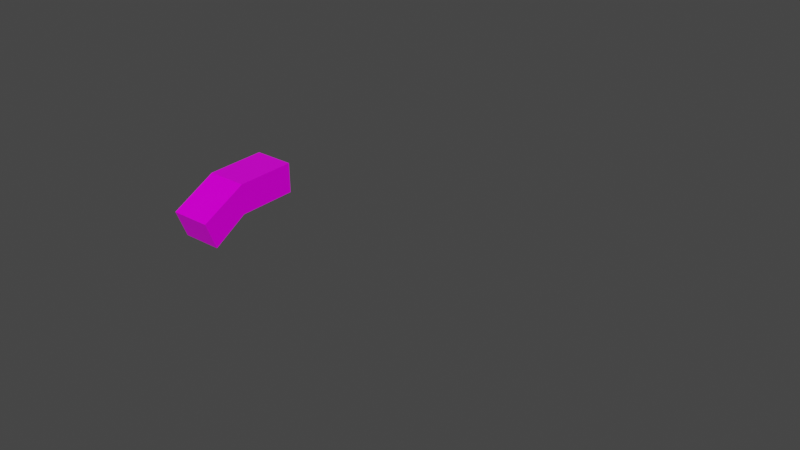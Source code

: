 # Source: s6.blend  (saved by Blender 2.93.21; exported with 4.5.12 LTS)
import bpy
from mathutils import Matrix  # noqa: F401  (used for matrix-valued properties, if any)

bpy.ops.wm.read_factory_settings(use_empty=True)
scene = bpy.context.scene
scene.name = 'Scene'

# ---- collections
col_h38 = bpy.data.collections.new('h38'); scene.collection.children.link(col_h38)
col_b34 = bpy.data.collections.new('b34'); scene.collection.children.link(col_b34)
col_a34 = bpy.data.collections.new('a34'); scene.collection.children.link(col_a34)
col_l26 = bpy.data.collections.new('l26'); scene.collection.children.link(col_l26)
col_r54 = bpy.data.collections.new('r54'); scene.collection.children.link(col_r54)
col_r50 = bpy.data.collections.new('r50'); scene.collection.children.link(col_r50)

# ---- images (referenced by path relative to the original .blend; pixels are not part of the script)
import os
ASSET_DIR = os.environ.get("B2B_ASSET_DIR", "")  # directory of the original .blend (textures are referenced by path, not embedded)
HERE = os.path.dirname(os.path.abspath(__file__))  # packed textures are extracted next to this script under _unpacked/

def load_image(name, relpath, width, height, colorspace="sRGB"):
    """Load a texture the original file referenced (path relative to the .blend, or extracted next to this script)."""
    p = next((c for c in (os.path.join(HERE, relpath), os.path.join(ASSET_DIR, relpath)) if relpath and os.path.exists(c)), "")
    if p:
        img = bpy.data.images.load(p, check_existing=True)
        img.name = name
    else:  # same state as the original file: an image datablock whose file is absent (Cycles renders it pink)
        img = bpy.data.images.new(name, width, height)
        img.source = "FILE"
        img.filepath = "//" + (relpath or name)
    img.colorspace_settings.name = colorspace
    return img
img_s6__png = load_image('s6_.png', 's6_.png', 1024, 1024, 'sRGB')

# ---- materials (node trees are filled in below, after node groups)
mat_maintex = bpy.data.materials.new('maintex')
mat_maintex.use_transparent_shadow = False
mat_maintex_1 = bpy.data.materials.new('maintex')

# ---- material node trees
mat_maintex.use_nodes = True; mat_maintex.node_tree.nodes.clear()
_N = mat_maintex.node_tree.nodes; _L = mat_maintex.node_tree.links
n0 = _N.new('ShaderNodeOutputMaterial'); n0.name = 'Material Output'; n0.location = (300, 300)
n1 = _N.new('ShaderNodeBsdfPrincipled'); n1.name = 'Principled BSDF'; n1.location = (10, 300)
n1.distribution = 'GGX'
n1.subsurface_method = 'BURLEY'
n1.inputs[2].default_value = 0.0
n1.inputs[3].default_value = 1.45
n1.inputs[13].default_value = 0.1
n1.inputs[27].default_value = (0.0, 0.0, 0.0, 1.0)
n1.inputs[28].default_value = 1.0
n2 = _N.new('ShaderNodeTexImage'); n2.name = 'baseColorTexture'; n2.location = (-433, 207)
n2.label = 'baseColorTexture'
n2.image = img_s6__png
n2.interpolation = 'Closest'
n3 = _N.new('ShaderNodeUVMap'); n3.name = 'UV Map'; n3.location = (-631, 176)
n3.uv_map = 'UVMap'
_L.new(n1.outputs[0], n0.inputs[0])
_L.new(n2.outputs[0], n1.inputs[0])
_L.new(n3.outputs[0], n2.inputs[0])
n0.is_active_output = True

# ---- world
world_world = bpy.data.worlds.new('World'); scene.world = world_world
world_world.use_nodes = True; world_world.node_tree.nodes.clear()
_N = world_world.node_tree.nodes; _L = world_world.node_tree.links
n0 = _N.new('ShaderNodeOutputWorld'); n0.name = 'World Output'; n0.location = (300, 300)
n1 = _N.new('ShaderNodeBackground'); n1.name = 'Background'; n1.location = (10, 300)
n1.inputs[0].default_value = (0.05088, 0.05088, 0.05088, 1.0)
_L.new(n1.outputs[0], n0.inputs[0])
n0.is_active_output = True
world_world.color = (0.05088, 0.05088, 0.05088)
world_world.use_sun_shadow = False
world_world.sun_shadow_jitter_overblur = 0.0

# ---- meshes
me_bodymesh = bpy.data.meshes.new('BodyMesh')
me_bodymesh.from_pydata([], [], [])
me_bodymesh.materials.append(None)
me_bodymesh.update()
me_head = bpy.data.meshes.new('Head')
me_head.from_pydata([], [], [])
me_head.materials.append(None)
me_head.update()
me_legmesh = bpy.data.meshes.new('LegMesh')
me_legmesh.from_pydata([], [], [])
me_legmesh.materials.append(None)
me_legmesh.update()
me_armmesh = bpy.data.meshes.new('ArmMesh')
me_armmesh.from_pydata([], [], [])
me_armmesh.materials.append(None)
me_armmesh.update()
me_cube_006 = bpy.data.meshes.new('Cube.006')
me_cube_006.from_pydata([], [], [])
me_cube_006.materials.append(None)
me_cube_006.update()
me_x = bpy.data.meshes.new('立方体')
me_x.from_pydata([(0.2404, 0.005225, -0.04844), (0.2158, -0.02792, 0.04716), (0.2663, 0.1349, 0.009757), (0.2819, 0.3021, 0.1786), (0.2237, 1.614e-05, -0.05526), (0.2503, -0.03484, 0.04716), (0.2386, -0.003833, -0.08997), (0.3164, 0.2952, 0.1786), (0.2209, -0.01352, -0.001322), (0.2629, 0.1177, -0.06646), (0.2822, 0.2925, 0.04433), (0.2364, -0.01441, -0.1441), (0.2511, -0.01956, -0.001322), (0.3124, 0.2865, 0.04433), (0.2611, 0.1088, -0.1552), (0.2851, 0.3067, -0.09623), (0.2538, -0.006024, -0.05526), (0.3152, 0.3007, -0.09623)], [], [(0, 1, 3, 2), (2, 3, 7), (2, 7, 5, 0), (0, 5, 1), (14, 15, 17), (7, 3, 1, 5), (6, 8, 10, 9), (9, 10, 13), (9, 13, 12, 6), (6, 12, 8), (11, 4, 15, 14), (13, 10, 8, 12), (14, 17, 16, 11), (11, 16, 4), (17, 15, 4, 16)])
_uv = me_x.uv_layers.new(name='UVMap')
_uv.uv.foreach_set('vector', [0.5366, 0.1526, 0.5365, 0.1578, 0.5549, 0.1582, 0.544, 0.1531, 0.544, 0.1531, 0.5549, 0.1582, 0.5549, 0.1582, 0.544, 0.1531, 0.5549, 0.1582, 0.5365, 0.1578, 0.5366, 0.1526, 0.5366, 0.1526, 0.5365, 0.1578, 0.5365, 0.1578, 0.544, 0.1531, 0.5549, 0.1582, 0.5549, 0.1582, 0.5549, 0.1582, 0.5549, 0.1582, 0.5365, 0.1578, 0.5365, 0.1578, 0.5366, 0.1526, 0.5365, 0.1578, 0.5549, 0.1582, 0.544, 0.1531, 0.544, 0.1531, 0.5549, 0.1582, 0.5549, 0.1582, 0.544, 0.1531, 0.5549, 0.1582, 0.5365, 0.1578, 0.5366, 0.1526, 0.5366, 0.1526, 0.5365, 0.1578, 0.5365, 0.1578, 0.5366, 0.1526, 0.5365, 0.1578, 0.5549, 0.1582, 0.544, 0.1531, 0.5549, 0.1582, 0.5549, 0.1582, 0.5365, 0.1578, 0.5365, 0.1578, 0.544, 0.1531, 0.5549, 0.1582, 0.5365, 0.1578, 0.5366, 0.1526, 0.5366, 0.1526, 0.5365, 0.1578, 0.5365, 0.1578, 0.5549, 0.1582, 0.5549, 0.1582, 0.5365, 0.1578, 0.5365, 0.1578])
me_x.materials.append(mat_maintex_1)
me_x.use_remesh_fix_poles = True
me_x.use_remesh_preserve_attributes = False
me_x.update()
me_cube = bpy.data.meshes.new('Cube')
me_cube.from_pydata([(0.01465, -0.04179, -0.2011), (0.01832, -0.1316, -0.1235), (-3.753e-17, -0.03744, -0.1068), (-4.105e-17, -0.01103, 0.06982), (0.138, -0.04179, -0.2223), (0.2003, -0.1316, -0.139), (0.1783, 0.03123, -0.108), (0.1857, 0.03123, 0.04418), (0.09493, -0.1251, -0.1793), (0.07091, -0.1467, -0.1521), (0.07091, -0.1075, -0.1577), (0.09974, -0.1219, -0.1064), (0.1596, -0.1251, -0.1805), (0.1812, -0.1467, -0.1425), (0.1812, -0.1075, -0.1481), (0.1584, -0.1219, -0.104)], [], [(0, 1, 3, 2), (2, 3, 7, 6), (6, 7, 5, 4), (4, 5, 1, 0), (2, 6, 4, 0), (7, 3, 1, 5), (8, 9, 11, 10), (10, 11, 15, 14), (14, 15, 13, 12), (12, 13, 9, 8), (10, 14, 12, 8), (15, 11, 9, 13)])
me_cube.polygons.foreach_set('use_smooth', [True] * 12)
_uv = me_cube.uv_layers.new(name='UVMap')
_uv.uv.foreach_set('vector', [0.6399, 0.01219, 0.6404, 0.02394, 0.6376, 0.0532, 0.6376, 0.02647, 0.6376, 0.02647, 0.6376, 0.0532, 0.6657, 0.04932, 0.6646, 0.02629, 0.6646, 0.02629, 0.6657, 0.04932, 0.668, 0.0216, 0.6585, 0.008983, 0.6585, 0.008983, 0.668, 0.0216, 0.6404, 0.02394, 0.6399, 0.01219, 0.6376, 0.02647, 0.6646, 0.02629, 0.6585, 0.008983, 0.6399, 0.01219, 0.6657, 0.04932, 0.6376, 0.0532, 0.6404, 0.02394, 0.668, 0.0216, 0.5858, 0.08315, 0.5858, 0.09885, 0.5858, 0.09885, 0.5858, 0.08315, 0.5858, 0.08315, 0.5858, 0.09885, 0.6084, 0.09885, 0.6084, 0.08315, 0.6084, 0.08315, 0.6084, 0.09885, 0.6084, 0.09885, 0.6084, 0.08315, 0.6084, 0.08315, 0.6084, 0.09885, 0.5858, 0.09885, 0.5858, 0.08315, 0.5858, 0.08315, 0.6084, 0.08315, 0.6084, 0.08315, 0.5858, 0.08315, 0.6084, 0.09885, 0.5858, 0.09885, 0.5858, 0.09885, 0.6084, 0.09885])
me_cube.materials.append(mat_maintex)
me_cube.use_remesh_fix_poles = True
me_cube.use_remesh_preserve_attributes = False
me_cube.update()
me_cube_001 = bpy.data.meshes.new('Cube.001')
me_cube_001.from_pydata([(0.004213, -0.01101, -0.01087), (0.004213, -0.01101, 0.01435), (0.01086, 0.0228, -0.01699), (0.01086, 0.0228, 0.01558), (0.1702, -0.01955, -0.02843), (0.1551, -0.01955, 0.0111), (0.1917, 0.03383, -0.03519), (0.1722, 0.03383, 0.01584), (-7.56e-09, -0.02803, 0.0003378), (-7.56e-09, -0.02803, 0.03619), (-7.56e-09, 0.006608, -0.02468), (-7.56e-09, 0.006608, 0.0442), (0.01342, -0.02803, 0.01578), (0.01342, -0.02803, 0.0341), (0.02743, 0.006608, -0.00133), (0.02743, 0.006608, 0.0442)], [], [(0, 1, 3, 2), (2, 3, 7, 6), (6, 7, 5, 4), (4, 5, 1, 0), (2, 6, 4, 0), (7, 3, 1, 5), (8, 9, 11, 10), (10, 11, 15, 14), (14, 15, 13, 12), (12, 13, 9, 8), (10, 14, 12, 8), (15, 11, 9, 13)])
_uv = me_cube_001.uv_layers.new(name='UVMap')
_uv.uv.foreach_set('vector', [0.4175, 0.2026, 0.4175, 0.2138, 0.4205, 0.2143, 0.4205, 0.1999, 0.4205, 0.1999, 0.4205, 0.2143, 0.4917, 0.2144, 0.5004, 0.1919, 0.5004, 0.1919, 0.4917, 0.2144, 0.4842, 0.2124, 0.4909, 0.1949, 0.4909, 0.1949, 0.4842, 0.2124, 0.4175, 0.2138, 0.4175, 0.2026, 0.4205, 0.1999, 0.5004, 0.1919, 0.4909, 0.1949, 0.4175, 0.2026, 0.4917, 0.2144, 0.4205, 0.2143, 0.4175, 0.2138, 0.4842, 0.2124, 0.5972, 0.08949, 0.5972, 0.107, 0.5972, 0.1109, 0.5972, 0.07729, 0.5972, 0.07729, 0.5972, 0.1109, 0.6106, 0.1109, 0.6106, 0.08868, 0.6106, 0.08868, 0.6106, 0.1109, 0.6076, 0.107, 0.6076, 0.09112, 0.5983, 0.02756, 0.5983, 0.04342, 0.5879, 0.04342, 0.5879, 0.02593, 0.5972, 0.07729, 0.6106, 0.08868, 0.6076, 0.09112, 0.5972, 0.08949, 0.6106, 0.1109, 0.5972, 0.1109, 0.5972, 0.107, 0.6076, 0.107])
me_cube_001.materials.append(mat_maintex)
me_cube_001.use_remesh_fix_poles = True
me_cube_001.use_remesh_preserve_attributes = False
me_cube_001.update()
me_cube_002 = bpy.data.meshes.new('Cube.002')
me_cube_002.from_pydata([(0.1823, -0.1058, 0.03782), (0.1795, -0.1058, 0.06059), (0.2005, 0.07226, 0.04002), (0.1977, 0.07226, 0.0628), (0.6336, -0.173, 0.02684), (0.6309, -0.173, 0.04961), (0.6518, 0.1242, 0.02904), (0.6491, 0.1242, 0.05182), (0.1581, 0.01526, 0.03488), (0.1553, 0.01526, 0.05766), (0.4063, 0.05443, 0.05038), (0.4001, 0.05443, 0.1019), (0.1581, -0.04681, 0.03488), (0.4001, -0.08598, 0.1019), (0.1553, -0.04681, 0.05766), (0.4063, -0.08598, 0.05038), (0.03078, 0.01526, 0.01946), (0.02802, 0.01526, 0.04223), (0.03078, -0.04681, 0.01946), (0.02802, -0.04681, 0.04223), (0.3089, -0.097, -0.1895), (0.3089, -0.097, -0.006094), (0.3089, 0.08643, -0.1895), (0.3089, 0.08643, -0.006094), (0.3581, -0.097, -0.1895), (0.3581, -0.097, -0.006094), (0.3581, 0.08643, -0.1895), (0.3581, 0.08643, -0.006094)], [], [(8, 9, 3, 2), (2, 3, 7, 6), (15, 13, 5, 4), (4, 5, 1, 0), (12, 15, 4, 0), (13, 14, 1, 5), (7, 3, 9, 11), (2, 6, 10, 8), (6, 7, 11, 10), (14, 9, 17, 19), (0, 1, 14, 12), (11, 9, 14, 13), (8, 10, 15, 12), (10, 11, 13, 15), (18, 19, 17, 16), (12, 14, 19, 18), (8, 12, 18, 16), (9, 8, 16, 17), (20, 21, 23, 22), (22, 23, 27, 26), (26, 27, 25, 24), (24, 25, 21, 20), (22, 26, 24, 20), (27, 23, 21, 25)])
_uv = me_cube_002.uv_layers.new(name='UVMap')
_uv.uv.foreach_set('vector', [0.39, 0.109, 0.39, 0.109, 0.3996, 0.1218, 0.3996, 0.1218, 0.3996, 0.1218, 0.3996, 0.1218, 0.4995, 0.1334, 0.4995, 0.1334, 0.4456, 0.08635, 0.4456, 0.08635, 0.4954, 0.06688, 0.4954, 0.06688, 0.4954, 0.06688, 0.4954, 0.06688, 0.3955, 0.08191, 0.3955, 0.08191, 0.39, 0.09511, 0.4456, 0.08635, 0.4954, 0.06688, 0.3955, 0.08191, 0.4456, 0.08635, 0.39, 0.09511, 0.3955, 0.08191, 0.4954, 0.06688, 0.4995, 0.1334, 0.3996, 0.1218, 0.39, 0.109, 0.4456, 0.1178, 0.3996, 0.1218, 0.4995, 0.1334, 0.4456, 0.1178, 0.39, 0.109, 0.4995, 0.1334, 0.4995, 0.1334, 0.4456, 0.1178, 0.4456, 0.1178, 0.39, 0.09511, 0.39, 0.109, 0.3613, 0.109, 0.3613, 0.09511, 0.3955, 0.08191, 0.3955, 0.08191, 0.39, 0.09511, 0.39, 0.09511, 0.4307, 0.2099, 0.4111, 0.2068, 0.4111, 0.2019, 0.4307, 0.1988, 0.39, 0.109, 0.4456, 0.1178, 0.4456, 0.08635, 0.39, 0.09511, 0.4456, 0.1178, 0.4456, 0.1178, 0.4456, 0.08635, 0.4456, 0.08635, 0.3613, 0.09511, 0.3613, 0.09511, 0.3613, 0.109, 0.3613, 0.109, 0.39, 0.09511, 0.39, 0.09511, 0.3613, 0.09511, 0.3613, 0.09511, 0.39, 0.109, 0.39, 0.09511, 0.3613, 0.09511, 0.3613, 0.109, 0.39, 0.109, 0.39, 0.109, 0.3613, 0.109, 0.3613, 0.109, 0.5726, 0.1101, 0.6102, 0.1101, 0.6102, 0.1101, 0.5726, 0.1101, 0.5726, 0.1101, 0.6102, 0.1101, 0.6102, 0.1, 0.5726, 0.1, 0.5726, 0.1, 0.6102, 0.1, 0.6102, 0.1, 0.5726, 0.1, 0.5726, 0.1, 0.6102, 0.1, 0.6102, 0.1101, 0.5726, 0.1101, 0.5726, 0.1101, 0.5726, 0.1, 0.5726, 0.1, 0.5726, 0.1101, 0.6102, 0.1, 0.6102, 0.1101, 0.6102, 0.1101, 0.6102, 0.1])
me_cube_002.materials.append(mat_maintex)
me_cube_002.use_remesh_fix_poles = True
me_cube_002.use_remesh_preserve_attributes = False
me_cube_002.update()
me_cube_003 = bpy.data.meshes.new('Cube.003')
me_cube_003.from_pydata([(0.0, -0.1328, -0.7547), (0.0, -0.1597, -0.06759), (0.0, 0.1328, -0.7547), (0.0, 0.1597, -0.06759), (0.3048, -0.156, -0.7547), (0.3048, -0.1877, -0.06759), (0.3048, 0.156, -0.7547), (0.3048, 0.1877, -0.06759), (0.0, 0.2917, -1.266), (0.0, -0.06621, -0.8125), (0.0, 0.4426, -1.164), (0.0, 0.1558, -0.6626), (0.2257, 0.2785, -1.275), (0.2751, -0.08564, -0.8256), (0.2257, 0.4558, -1.155), (0.2751, 0.1753, -0.6495), (1.955e-17, 1.175, -0.9911), (-2.443e-18, 0.5032, -1.245), (-0.01457, 1.051, -1.049), (-2.443e-18, 0.4953, -1.114), (0.05672, 0.8119, -1.082), (0.1696, 0.5087, -1.256), (0.05672, 0.8192, -1.11), (0.1696, 0.4898, -1.103), (-0.01457, 1.044, -1.021), (0.4935, 1.072, -1.073), (0.4935, 1.065, -1.046), (0.5286, 1.228, -1.012), (0.5286, 1.22, -0.9845), (0.3142, -0.1316, -0.3653), (0.349, -0.1697, -0.09816), (0.3266, -0.1872, -0.1022), (0.3366, -0.1141, -0.3612), (0.5919, -0.4753, -0.6181), (0.6143, -0.4579, -0.614), (0.5962, -0.4122, -0.7768), (0.6186, -0.3947, -0.7727), (0.295, -0.05845, -0.1664), (0.295, -0.05845, 0.06917), (0.295, 0.05845, -0.1664), (0.295, 0.05845, 0.06917), (0.3749, -0.0414, -0.132), (0.3749, -0.0414, 0.03483), (0.3749, 0.0414, -0.132), (0.3749, 0.0414, 0.03483)], [], [(0, 1, 3, 2), (2, 3, 7, 6), (6, 7, 5, 4), (4, 5, 1, 0), (2, 6, 4, 0), (7, 3, 1, 5), (8, 9, 11, 10), (10, 11, 15, 14), (14, 15, 13, 12), (12, 13, 9, 8), (10, 14, 12, 8), (15, 11, 9, 13), (16, 17, 19), (16, 19, 23), (16, 23, 21), (16, 21, 17), (18, 24, 28, 27), (23, 19, 17, 21), (22, 20, 24, 18), (27, 28, 26, 25), (25, 26, 20, 22), (18, 25, 22), (24, 26, 28), (29, 32, 36, 35), (31, 30, 32, 29), (35, 36, 34, 33), (33, 34, 30, 31), (29, 33, 31), (32, 34, 36), (37, 38, 40, 39), (39, 40, 44, 43), (43, 44, 42, 41), (41, 42, 38, 37), (39, 43, 41, 37), (44, 40, 38, 42), (24, 20, 26), (18, 27, 25), (29, 35, 33), (32, 30, 34)])
me_cube_003.polygons.foreach_set('use_smooth', [True] * 39)
_uv = me_cube_003.uv_layers.new(name='UVMap')
_uv.uv.foreach_set('vector', [0.3866, 0.09951, 0.3866, 0.1512, 0.3866, 0.1512, 0.3866, 0.09951, 0.3866, 0.09951, 0.3866, 0.1512, 0.4095, 0.1512, 0.4095, 0.09951, 0.599, 0.1522, 0.599, 0.2039, 0.599, 0.2039, 0.599, 0.1522, 0.5441, 0.1146, 0.5589, 0.09691, 0.5667, 0.1035, 0.552, 0.1212, 0.3866, 0.09951, 0.4095, 0.09951, 0.4095, 0.09951, 0.3866, 0.09951, 0.4095, 0.1512, 0.3866, 0.1512, 0.3866, 0.1512, 0.4095, 0.1512, 0.3866, 0.06107, 0.3866, 0.09517, 0.3866, 0.1064, 0.3866, 0.06873, 0.3866, 0.06873, 0.3866, 0.1064, 0.4073, 0.1074, 0.4036, 0.0694, 0.4036, 0.0694, 0.4073, 0.1074, 0.4073, 0.09418, 0.4036, 0.06041, 0.4036, 0.06041, 0.4073, 0.09418, 0.3866, 0.09517, 0.3866, 0.06107, 0.3866, 0.06873, 0.4036, 0.0694, 0.4036, 0.06041, 0.3866, 0.06107, 0.4073, 0.1074, 0.3866, 0.1064, 0.3866, 0.09517, 0.4073, 0.09418, 0.3866, 0.08174, 0.3866, 0.06264, 0.3866, 0.07252, 0.3866, 0.08174, 0.3866, 0.07252, 0.3994, 0.07332, 0.3866, 0.08174, 0.3994, 0.07332, 0.3994, 0.06185, 0.3866, 0.08174, 0.3994, 0.06185, 0.3866, 0.06264, 0.4084, 0.2063, 0.4084, 0.2063, 0.4449, 0.1839, 0.4449, 0.1839, 0.3994, 0.07332, 0.3866, 0.07252, 0.3866, 0.06264, 0.3994, 0.06185, 0.3932, 0.1835, 0.3932, 0.1835, 0.4084, 0.2063, 0.4084, 0.2063, 0.4449, 0.1839, 0.4449, 0.1839, 0.4264, 0.184, 0.4264, 0.184, 0.4264, 0.184, 0.4264, 0.184, 0.3932, 0.1835, 0.3932, 0.1835, 0.4084, 0.2063, 0.4264, 0.184, 0.3932, 0.1835, 0.4084, 0.2063, 0.4264, 0.184, 0.4449, 0.1839, 0.4308, 0.2015, 0.4308, 0.2015, 0.3639, 0.1849, 0.3639, 0.1849, 0.4614, 0.175, 0.4614, 0.175, 0.4308, 0.2015, 0.4308, 0.2015, 0.3639, 0.1849, 0.3639, 0.1849, 0.3817, 0.1825, 0.3817, 0.1825, 0.3817, 0.1825, 0.3817, 0.1825, 0.4614, 0.175, 0.4614, 0.175, 0.4308, 0.2015, 0.3817, 0.1825, 0.4614, 0.175, 0.4308, 0.2015, 0.3817, 0.1825, 0.3639, 0.1849, 0.5972, 0.07668, 0.5972, 0.1076, 0.5972, 0.1076, 0.5972, 0.07668, 0.5972, 0.07668, 0.5972, 0.1076, 0.6077, 0.1031, 0.6077, 0.08118, 0.6077, 0.08118, 0.6077, 0.1031, 0.6077, 0.1031, 0.6077, 0.08118, 0.6077, 0.08118, 0.6077, 0.1031, 0.5972, 0.1076, 0.5972, 0.07668, 0.5972, 0.07668, 0.6077, 0.08118, 0.6077, 0.08118, 0.5972, 0.07668, 0.6077, 0.1031, 0.5972, 0.1076, 0.5972, 0.1076, 0.6077, 0.1031, 0.4084, 0.2063, 0.3932, 0.1835, 0.4264, 0.184, 0.4084, 0.2063, 0.4449, 0.1839, 0.4264, 0.184, 0.4308, 0.2015, 0.3639, 0.1849, 0.3817, 0.1825, 0.4308, 0.2015, 0.4614, 0.175, 0.3817, 0.1825])
me_cube_003.materials.append(mat_maintex)
me_cube_003.use_remesh_fix_poles = True
me_cube_003.use_remesh_preserve_attributes = False
me_cube_003.update()
me_cube_004 = bpy.data.meshes.new('Cube.004')
me_cube_004.from_pydata([(0.0, -0.2864, 0.2356), (0.0, -0.2864, 0.7754), (0.0, -0.01514, 0.2356), (0.0, -0.01514, 0.7754), (0.1805, -0.2864, 0.2356), (0.1805, -0.2864, 0.7754), (0.1805, -0.01514, 0.2356), (0.1805, -0.01514, 0.7754), (1.14e-17, -0.0847, -0.1793), (1.14e-17, 0.1681, -0.08094), (0.1805, -0.0847, -0.1793), (0.1805, 0.1681, -0.08094)], [], [(0, 1, 3, 2), (2, 3, 7, 6), (6, 7, 5, 4), (4, 5, 1, 0), (0, 2, 9, 8), (7, 3, 1, 5), (9, 11, 10, 8), (6, 4, 10, 11), (4, 0, 8, 10), (2, 6, 11, 9)])
_uv = me_cube_004.uv_layers.new(name='UVMap')
_uv.uv.foreach_set('vector', [0.4053, 0.08166, 0.4053, 0.1327, 0.4309, 0.1327, 0.4309, 0.08166, 0.4309, 0.08166, 0.4309, 0.1327, 0.4309, 0.1327, 0.4309, 0.08166, 0.4309, 0.08166, 0.4309, 0.1327, 0.4053, 0.1327, 0.4053, 0.08166, 0.4053, 0.08166, 0.4053, 0.1327, 0.4053, 0.1327, 0.4053, 0.08166, 0.4053, 0.08166, 0.4309, 0.08166, 0.4483, 0.05176, 0.4244, 0.04246, 0.4309, 0.1327, 0.4309, 0.1327, 0.4053, 0.1327, 0.4053, 0.1327, 0.4483, 0.05176, 0.4483, 0.05176, 0.4244, 0.04246, 0.4244, 0.04246, 0.4309, 0.08166, 0.4053, 0.08166, 0.4244, 0.04246, 0.4483, 0.05176, 0.4053, 0.08166, 0.4053, 0.08166, 0.4244, 0.04246, 0.4244, 0.04246, 0.4309, 0.08166, 0.4309, 0.08166, 0.4483, 0.05176, 0.4483, 0.05176])
me_cube_004.materials.append(mat_maintex)
me_cube_004.use_remesh_fix_poles = True
me_cube_004.use_remesh_preserve_attributes = False
me_cube_004.update()
me_cube_005 = bpy.data.meshes.new('Cube.005')
me_cube_005.from_pydata([(0.0, -0.2864, 0.2356), (0.0, -0.2864, 0.7754), (0.0, -0.01514, 0.2356), (0.0, -0.01514, 0.7754), (0.1805, -0.2864, 0.2356), (0.1805, -0.2864, 0.7754), (0.1805, -0.01514, 0.2356), (0.1805, -0.01514, 0.7754), (1.14e-17, -0.0847, -0.1793), (1.14e-17, 0.1681, -0.08094), (0.1805, -0.0847, -0.1793), (0.1805, 0.1681, -0.08094), (0.2284, 0.006343, -0.1854), (0.2068, -0.08501, 0.2221), (0.2103, -0.1259, 0.2063), (0.225, 0.04724, -0.1695), (0.7901, 0.1134, -0.3678), (0.7867, 0.1543, -0.352), (0.7811, 0.2342, -0.601), (0.7777, 0.2752, -0.5852)], [], [(0, 1, 3, 2), (2, 3, 7, 6), (6, 7, 5, 4), (4, 5, 1, 0), (0, 2, 9, 8), (7, 3, 1, 5), (9, 11, 10, 8), (6, 4, 10, 11), (4, 0, 8, 10), (2, 6, 11, 9), (12, 15, 19, 18), (14, 13, 15, 12), (18, 19, 17, 16), (16, 17, 13, 14), (12, 16, 14), (15, 17, 19), (12, 18, 16), (15, 13, 17)])
me_cube_005.polygons.foreach_set('use_smooth', [0, 0, 0, 0, 0, 0, 0, 0, 0, 0, 1, 1, 1, 1, 1, 1, 1, 1])
_uv = me_cube_005.uv_layers.new(name='UVMap')
_uv.uv.foreach_set('vector', [0.4053, 0.08166, 0.4053, 0.1327, 0.4309, 0.1327, 0.4309, 0.08166, 0.4309, 0.08166, 0.4309, 0.1327, 0.4309, 0.1327, 0.4309, 0.08166, 0.4309, 0.08166, 0.4309, 0.1327, 0.4053, 0.1327, 0.4053, 0.08166, 0.4053, 0.08166, 0.4053, 0.1327, 0.4053, 0.1327, 0.4053, 0.08166, 0.4053, 0.08166, 0.4309, 0.08166, 0.4483, 0.05176, 0.4244, 0.04246, 0.4309, 0.1327, 0.4309, 0.1327, 0.4053, 0.1327, 0.4053, 0.1327, 0.4483, 0.05176, 0.4483, 0.05176, 0.4244, 0.04246, 0.4244, 0.04246, 0.4309, 0.08166, 0.4053, 0.08166, 0.4244, 0.04246, 0.4483, 0.05176, 0.4053, 0.08166, 0.4053, 0.08166, 0.4244, 0.04246, 0.4244, 0.04246, 0.4309, 0.08166, 0.4309, 0.08166, 0.4483, 0.05176, 0.4483, 0.05176, 0.4308, 0.2015, 0.4308, 0.2015, 0.3639, 0.1849, 0.3639, 0.1849, 0.4614, 0.175, 0.4614, 0.175, 0.4308, 0.2015, 0.4308, 0.2015, 0.3639, 0.1849, 0.3639, 0.1849, 0.3817, 0.1825, 0.3817, 0.1825, 0.3817, 0.1825, 0.3817, 0.1825, 0.4614, 0.175, 0.4614, 0.175, 0.4308, 0.2015, 0.3817, 0.1825, 0.4614, 0.175, 0.4308, 0.2015, 0.3817, 0.1825, 0.3639, 0.1849, 0.4308, 0.2015, 0.3639, 0.1849, 0.3817, 0.1825, 0.4308, 0.2015, 0.4614, 0.175, 0.3817, 0.1825])
me_cube_005.materials.append(mat_maintex)
me_cube_005.use_remesh_fix_poles = True
me_cube_005.use_remesh_preserve_attributes = False
me_cube_005.update()
arm_armature = bpy.data.armatures.new('Armature')  # bones are not reproduced

# ---- objects
ob_body = bpy.data.objects.new('Body', me_bodymesh)
ob_head = bpy.data.objects.new('Head', me_head)
ob_leg_l = bpy.data.objects.new('Leg.L', me_legmesh)
ob_arm_l = bpy.data.objects.new('Arm.L', me_armmesh)
ob_armature = bpy.data.objects.new('Armature', arm_armature)
ob_mount = bpy.data.objects.new('mount', me_cube_006)
ob_headset_era = bpy.data.objects.new('Headset|era', me_x)
ob_cube = bpy.data.objects.new('Cube', me_cube)
ob_cube_001 = bpy.data.objects.new('Cube.001', me_cube_001)
ob_cube_002 = bpy.data.objects.new('Cube.002', me_cube_002)
ob_cube_003 = bpy.data.objects.new('Cube.003', me_cube_003)
ob_cube_004 = bpy.data.objects.new('Cube.004', me_cube_004)
ob_cube_005 = bpy.data.objects.new('Cube.005', me_cube_005)

# ---- transforms, parenting, visibility, modifiers, constraints
ob_body.parent = ob_armature
ob_body.location = (0.0, 0.0, 0.0)
ob_body.lock_rotations_4d = False
ob_body.empty_display_type = 'ARROWS'
ob_body.lineart.crease_threshold = 0.0
ob_body.material_slots[0].link = 'OBJECT'; ob_body.material_slots[0].material = mat_maintex
_vg = ob_body.vertex_groups.new(name='Hip')
_vg = ob_body.vertex_groups.new(name='Arm1.L')
_vg = ob_body.vertex_groups.new(name='Body')
_vg = ob_body.vertex_groups.new(name='Leg1.L')
_vg = ob_body.vertex_groups.new(name='Arm1.R')
_vg = ob_body.vertex_groups.new(name='Leg1.R')
_vg = ob_body.vertex_groups.new(name='Head')
_m = ob_body.modifiers.new('Mirror', 'MIRROR')
_m = ob_body.modifiers.new('Armature', 'ARMATURE')
_m.object = ob_armature
ob_head.parent = ob_armature
ob_head.location = (0.0, 2.954e-08, 0.9189)
ob_head.lineart.crease_threshold = 0.0
ob_head.material_slots[0].link = 'OBJECT'; ob_head.material_slots[0].material = mat_maintex
_vg = ob_head.vertex_groups.new(name='Hip')
_vg = ob_head.vertex_groups.new(name='Head')
_vg = ob_head.vertex_groups.new(name='Arm1.L')
_vg = ob_head.vertex_groups.new(name='Arm2.L')
_vg = ob_head.vertex_groups.new(name='Hand.L')
_vg = ob_head.vertex_groups.new(name='Body')
_vg = ob_head.vertex_groups.new(name='Leg1.L')
_vg = ob_head.vertex_groups.new(name='Leg2.L')
_vg = ob_head.vertex_groups.new(name='Foot.L')
_vg = ob_head.vertex_groups.new(name='Leg1.R')
_vg = ob_head.vertex_groups.new(name='Leg2.R')
_vg = ob_head.vertex_groups.new(name='Foot.R')
_vg = ob_head.vertex_groups.new(name='Rear')
_vg = ob_head.vertex_groups.new(name='Arm1.R')
_vg = ob_head.vertex_groups.new(name='Arm2.R')
_vg = ob_head.vertex_groups.new(name='Hand.R')
_m = ob_head.modifiers.new('Mirror', 'MIRROR')
_m = ob_head.modifiers.new('Armature', 'ARMATURE')
_m.object = ob_armature
ob_leg_l.parent = ob_armature
ob_leg_l.location = (0.0, 0.0, 0.0)
ob_leg_l.lineart.crease_threshold = 0.0
ob_leg_l.material_slots[0].link = 'OBJECT'; ob_leg_l.material_slots[0].material = mat_maintex
_vg = ob_leg_l.vertex_groups.new(name='Leg1.L')
_vg = ob_leg_l.vertex_groups.new(name='Leg2.L')
_vg = ob_leg_l.vertex_groups.new(name='Foot.L')
_vg = ob_leg_l.vertex_groups.new(name='Leg1.R')
_vg = ob_leg_l.vertex_groups.new(name='Leg2.R')
_vg = ob_leg_l.vertex_groups.new(name='Foot.R')
_m = ob_leg_l.modifiers.new('Mirror', 'MIRROR')
_m = ob_leg_l.modifiers.new('Armature', 'ARMATURE')
_m.object = ob_armature
ob_arm_l.parent = ob_armature
ob_arm_l.location = (0.0, 0.0, 0.0)
ob_arm_l.lineart.crease_threshold = 0.0
ob_arm_l.material_slots[0].link = 'OBJECT'; ob_arm_l.material_slots[0].material = mat_maintex
_vg = ob_arm_l.vertex_groups.new(name='Arm1.L')
_vg = ob_arm_l.vertex_groups.new(name='Arm2.L')
_vg = ob_arm_l.vertex_groups.new(name='Hand.L')
_vg = ob_arm_l.vertex_groups.new(name='Arm1.R')
_vg = ob_arm_l.vertex_groups.new(name='Arm2.R')
_vg = ob_arm_l.vertex_groups.new(name='Hand.R')
_m = ob_arm_l.modifiers.new('Mirror', 'MIRROR')
_m = ob_arm_l.modifiers.new('Armature', 'ARMATURE')
_m.object = ob_armature
ob_armature.location = (0.0, 0.0, 0.0)
ob_armature.lineart.crease_threshold = 0.0
ob_mount.location = (8.625e-33, 0.1749, 3.884e-17)
ob_mount.lineart.crease_threshold = 0.0
ob_mount.material_slots[0].link = 'OBJECT'; ob_mount.material_slots[0].material = mat_maintex_1
_vg = ob_mount.vertex_groups.new(name='Rear')
_m = ob_mount.modifiers.new('Mirror', 'MIRROR')
_m = ob_mount.modifiers.new('Armature', 'ARMATURE')
_m.object = ob_armature
ob_headset_era.parent = ob_armature
ob_headset_era.location = (-6.689e-17, -0.3013, 0.01461)
ob_headset_era.rotation_euler = (-1.545, -3.668e-15, 4.009e-15)
ob_headset_era.material_slots[0].link = 'OBJECT'; ob_headset_era.material_slots[0].material = mat_maintex
_m = ob_headset_era.modifiers.new('ミラー', 'MIRROR')
ob_cube.parent = ob_armature
ob_cube.location = (-1.436e-08, -0.1296, 0.2001)
ob_cube.rotation_euler = (-1.658, 9.504e-08, 8.709e-08)
_m = ob_cube.modifiers.new('Mirror', 'MIRROR')
ob_cube_001.parent = ob_armature
ob_cube_001.location = (-1.499e-08, -0.05465, 0.1929)
ob_cube_001.rotation_euler = (-1.658, 9.504e-08, 8.709e-08)
_m = ob_cube_001.modifiers.new('Mirror', 'MIRROR')
ob_cube_002.location = (1.173e-16, 0.005282, 0.5282)
_vg = ob_cube_002.vertex_groups.new(name='Arm1.L')
_vg.add([0, 1, 2, 3, 4, 5, 6, 7, 8, 9, 10, 11, 12, 13, 14, 15, 16, 17, 18, 19, 20, 21, 22, 23, 24, 25, 26, 27], 1.0, 'REPLACE')
_vg = ob_cube_002.vertex_groups.new(name='Arm1.R')
_m = ob_cube_002.modifiers.new('Mirror', 'MIRROR')
_m = ob_cube_002.modifiers.new('Armature', 'ARMATURE')
_m.object = ob_armature
ob_cube_003.parent = ob_armature
ob_cube_003.location = (0.0, 0.0, -0.5106)
_vg = ob_cube_003.vertex_groups.new(name='Leg1.L')
_vg.add([0, 1, 2, 3, 4, 5, 6, 7, 29, 30, 31, 32, 33, 34, 35, 36, 37, 38, 39, 40, 41, 42, 43, 44], 1.0, 'REPLACE')
_vg = ob_cube_003.vertex_groups.new(name='Leg2.L')
_vg.add([8, 9, 10, 11, 12, 13, 14, 15, 16, 17, 18, 19, 20, 21, 22, 23, 24, 25, 26, 27, 28], 1.0, 'REPLACE')
_m = ob_cube_003.modifiers.new('Mirror', 'MIRROR')
_m = ob_cube_003.modifiers.new('Armature', 'ARMATURE')
_m.object = ob_armature
ob_cube_004.parent = ob_armature
ob_cube_004.location = (-1.486e-08, -0.37, 0.02291)
ob_cube_004.rotation_euler = (-1.561, -2.328e-07, -2.417e-07)
ob_cube_004.scale = (0.4763, 0.4763, 0.4763)
_m = ob_cube_004.modifiers.new('Mirror', 'MIRROR')
ob_cube_005.parent = ob_armature
ob_cube_005.location = (-1.486e-08, -0.37, 0.02291)
ob_cube_005.rotation_euler = (-1.561, -2.328e-07, -2.417e-07)
ob_cube_005.scale = (0.4763, 0.4763, 0.4763)
_vg = ob_cube_005.vertex_groups.new(name='Leg1.L')
_vg = ob_cube_005.vertex_groups.new(name='Leg2.L')
_m = ob_cube_005.modifiers.new('Mirror', 'MIRROR')

# ---- collection membership
scene.collection.objects.link(ob_body)
scene.collection.objects.link(ob_head)
scene.collection.objects.link(ob_leg_l)
scene.collection.objects.link(ob_arm_l)
scene.collection.objects.link(ob_armature)
scene.collection.objects.link(ob_mount)
col_h38.objects.link(ob_headset_era)
col_b34.objects.link(ob_body)
col_b34.objects.link(ob_cube)
col_b34.objects.link(ob_cube_001)
col_a34.objects.link(ob_arm_l)
col_a34.objects.link(ob_cube_002)
col_l26.objects.link(ob_cube_003)
col_r54.objects.link(ob_cube_004)
col_r50.objects.link(ob_cube_005)
def _layer_coll(name, lc=None):
    lc = lc or bpy.context.view_layer.layer_collection
    for c in lc.children:
        if c.name == name: return c
        r = _layer_coll(name, c)
        if r: return r
_layer_coll('h38').exclude = True
_layer_coll('b34').exclude = True
_layer_coll('a34').exclude = True
_layer_coll('l26').exclude = True
_layer_coll('r50').exclude = True

# ---- scene / render settings (as saved in the file)
scene.frame_start = 1; scene.frame_end = 120; scene.frame_set(76)
scene.render.engine = 'BLENDER_EEVEE_NEXT'
scene.render.fps = 60
scene.cycles.use_denoising = False
scene.cycles.samples = 128
scene.cycles.sampling_pattern = 'TABULATED_SOBOL'
scene.cycles.use_adaptive_sampling = False
scene.cycles.use_light_tree = False
scene.view_settings.view_transform = 'Filmic'
bpy.context.view_layer.update()

# ---- added for rendering (the .blend has no active camera and no usable light): camera, sun
cam_auto = bpy.data.cameras.new('AutoCamera')
cam_auto.lens = 50.0
cam_auto.sensor_width = 36.0
cam_auto.clip_end = 1000.0
ob_auto_camera = bpy.data.objects.new('AutoCamera', cam_auto)
scene.collection.objects.link(ob_auto_camera)
ob_auto_camera.location = (3.04644, -2.8571, 1.9775)
ob_auto_camera.rotation_euler = (1.09748, -7.21219e-08, 0.694738)
scene.camera = ob_auto_camera
light_auto_sun = bpy.data.lights.new('AutoSun', 'SUN')
light_auto_sun.energy = 3.0
light_auto_sun.angle = 0.0523599
ob_auto_sun = bpy.data.objects.new('AutoSun', light_auto_sun)
scene.collection.objects.link(ob_auto_sun)
ob_auto_sun.rotation_euler = (0.872665, 0.174533, 0.523599)
bpy.context.view_layer.update()
